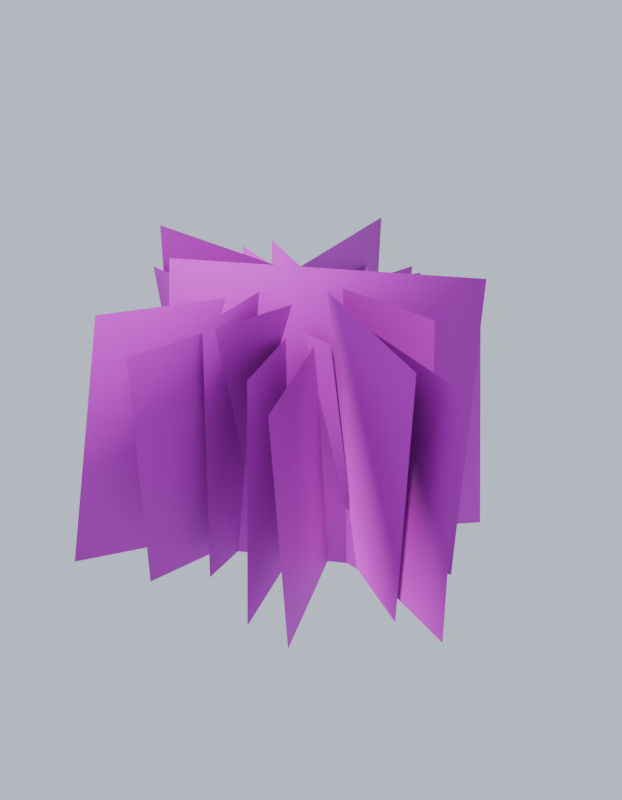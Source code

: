 # Source: shrub_v4.blend  (saved by Blender 5.2.45; exported with 4.5.12 LTS)
import bpy
from mathutils import Matrix  # noqa: F401  (used for matrix-valued properties, if any)

bpy.ops.wm.read_factory_settings(use_empty=True)
scene = bpy.context.scene
scene.name = 'Scene'

# ---- collections
col_collection = bpy.data.collections.new('Collection'); scene.collection.children.link(col_collection)

# ---- images (referenced by path relative to the original .blend; pixels are not part of the script)
import os
ASSET_DIR = os.environ.get("B2B_ASSET_DIR", "")  # directory of the original .blend (textures are referenced by path, not embedded)
HERE = os.path.dirname(os.path.abspath(__file__))  # packed textures are extracted next to this script under _unpacked/

def load_image(name, relpath, width, height, colorspace="sRGB"):
    """Load a texture the original file referenced (path relative to the .blend, or extracted next to this script)."""
    p = next((c for c in (os.path.join(HERE, relpath), os.path.join(ASSET_DIR, relpath)) if relpath and os.path.exists(c)), "")
    if p:
        img = bpy.data.images.load(p, check_existing=True)
        img.name = name
    else:  # same state as the original file: an image datablock whose file is absent (Cycles renders it pink)
        img = bpy.data.images.new(name, width, height)
        img.source = "FILE"
        img.filepath = "//" + (relpath or name)
    img.colorspace_settings.name = colorspace
    return img
img_bush3_alb_png = load_image('bush3_alb.png', 'bush3_alb.png', 1024, 1024, 'sRGB')
img_bush3_nrm_png = load_image('bush3_nrm.png', 'bush3_nrm.png', 1024, 1024, 'Non-Color')

# ---- materials (node trees are filled in below, after node groups)
mat_foliage_bush3 = bpy.data.materials.new('Foliage_Bush3')

# ---- material node trees
mat_foliage_bush3.use_nodes = True; mat_foliage_bush3.node_tree.nodes.clear()
_N = mat_foliage_bush3.node_tree.nodes; _L = mat_foliage_bush3.node_tree.links
n0 = _N.new('ShaderNodeOutputMaterial'); n0.name = 'Material Output'; n0.location = (0, 0)
n1 = _N.new('ShaderNodeBsdfPrincipled'); n1.name = 'Principled BSDF'; n1.location = (0, 0)
n1.inputs[2].default_value = 0.7
n1.inputs[10].default_value = 0.005
n2 = _N.new('ShaderNodeTexImage'); n2.name = 'Image Texture'; n2.location = (0, 0)
n2.image = img_bush3_alb_png
n3 = _N.new('ShaderNodeNormalMap'); n3.name = 'Normal Map'; n3.location = (0, 0)
n3.width = 160
n4 = _N.new('ShaderNodeTexImage'); n4.name = 'Image Texture.001'; n4.location = (0, 0)
n4.image = img_bush3_nrm_png
_L.new(n1.outputs[0], n0.inputs[0])
_L.new(n2.outputs[0], n1.inputs[0])
_L.new(n2.outputs[1], n1.inputs[4])
_L.new(n4.outputs[0], n3.inputs[1])
_L.new(n3.outputs[0], n1.inputs[5])
n0.is_active_output = True

# ---- world
world_previewworld = bpy.data.worlds.new('PreviewWorld'); scene.world = world_previewworld
world_previewworld.use_nodes = True; world_previewworld.node_tree.nodes.clear()
_N = world_previewworld.node_tree.nodes; _L = world_previewworld.node_tree.links
n0 = _N.new('ShaderNodeBackground'); n0.name = 'Background'; n0.location = (-200, 100)
n0.inputs[0].default_value = (0.62, 0.7, 0.82, 1.0)
n1 = _N.new('ShaderNodeOutputWorld'); n1.name = 'World Output'; n1.location = (200, 100)
_L.new(n0.outputs[0], n1.inputs[0])
n1.is_active_output = True

# ---- lights
light_previewsun = bpy.data.lights.new('PreviewSun', 'SUN')
light_previewsun.angle = 0.05236
light_previewsun.energy = 3.5

# ---- meshes
me_shrub_v4_lod0 = bpy.data.meshes.new('shrub_v4_LOD0')
me_shrub_v4_lod0.from_pydata([(-0.8858, 0.1769, -0.05), (0.3983, 0.003224, -0.05), (0.2787, -0.06789, 1.07), (-1.005, 0.1058, 1.07), (-0.4098, -0.4566, -0.05), (0.7845, 0.2108, -0.05), (0.7684, 0.3534, 1.363), (-0.4259, -0.3139, 1.363), (-0.5062, -0.4143, -0.05), (0.2858, 0.6217, -0.05), (0.2847, 0.4559, 1.132), (-0.5073, -0.5801, 1.132), (-0.6362, -0.8404, -0.05), (0.129, 0.4574, -0.05), (0.275, 0.6017, 1.2), (-0.4901, -0.6961, 1.2), (-0.2457, -0.7187, -0.05), (0.01808, 0.8306, -0.05), (0.1824, 0.6637, 1.193), (-0.08142, -0.8856, 1.193), (-0.05939, -0.5201, -0.05), (-0.3517, 1.084, -0.05), (-0.2846, 1.048, 1.241), (0.007679, -0.5562, 1.241), (0.313, -0.6688, -0.05), (-0.148, 0.5625, -0.05), (-0.2607, 0.7249, 1.037), (0.2003, -0.5064, 1.037), (0.791, -0.2387, -0.05), (-0.5996, 0.5343, -0.05), (-0.4429, 0.3723, 1.263), (0.9478, -0.4007, 1.263), (1.027, -0.2226, -0.05), (-0.686, 0.4438, -0.05), (-0.6438, 0.3792, 1.187), (1.069, -0.2872, 1.187)], [], [(0, 1, 2, 3), (4, 5, 6, 7), (8, 9, 10, 11), (12, 13, 14, 15), (16, 17, 18, 19), (20, 21, 22, 23), (24, 25, 26, 27), (28, 29, 30, 31), (32, 33, 34, 35)])
me_shrub_v4_lod0.polygons.foreach_set('use_smooth', [True] * 9)
_uv = me_shrub_v4_lod0.uv_layers.new(name='UVMap')
_uv.uv.foreach_set('vector', [0.504, 0.004, 0.996, 0.004, 0.996, 0.496, 0.504, 0.496, 0.504, 0.004, 0.996, 0.004, 0.996, 0.496, 0.504, 0.496, 0.504, 0.004, 0.996, 0.004, 0.996, 0.496, 0.504, 0.496, 0.504, 0.004, 0.996, 0.004, 0.996, 0.496, 0.504, 0.496, 0.504, 0.004, 0.996, 0.004, 0.996, 0.496, 0.504, 0.496, 0.504, 0.004, 0.996, 0.004, 0.996, 0.496, 0.504, 0.496, 0.504, 0.004, 0.996, 0.004, 0.996, 0.496, 0.504, 0.496, 0.504, 0.004, 0.996, 0.004, 0.996, 0.496, 0.504, 0.496, 0.504, 0.004, 0.996, 0.004, 0.996, 0.496, 0.504, 0.496])
_ca = me_shrub_v4_lod0.color_attributes.new('Col', 'BYTE_COLOR', 'CORNER')
_ca.data.foreach_set('color', [0.3278, 0.3278, 0.3278, 1.0, 0.3278, 0.3278, 0.3278, 1.0, 1.0, 1.0, 1.0, 1.0, 1.0, 1.0, 1.0, 1.0, 0.3613, 0.3613, 0.3613, 1.0, 0.3613, 0.3613, 0.3613, 1.0, 1.0, 1.0, 1.0, 1.0, 1.0, 1.0, 1.0, 1.0, 0.3613, 0.3613, 0.3613, 1.0, 0.3613, 0.3613, 0.3613, 1.0, 1.0, 1.0, 1.0, 1.0, 1.0, 1.0, 1.0, 1.0, 0.2831, 0.2831, 0.2831, 1.0, 0.2831, 0.2831, 0.2831, 1.0, 1.0, 1.0, 1.0, 1.0, 1.0, 1.0, 1.0, 1.0, 0.3663, 0.3663, 0.3663, 1.0, 0.3663, 0.3663, 0.3663, 1.0, 1.0, 1.0, 1.0, 1.0, 1.0, 1.0, 1.0, 1.0, 0.2789, 0.2789, 0.2789, 1.0, 0.2789, 0.2789, 0.2789, 1.0, 1.0, 1.0, 1.0, 1.0, 1.0, 1.0, 1.0, 1.0, 0.2747, 0.2747, 0.2747, 1.0, 0.2747, 0.2747, 0.2747, 1.0, 1.0, 1.0, 1.0, 1.0, 1.0, 1.0, 1.0, 1.0, 0.3515, 0.3515, 0.3515, 1.0, 0.3515, 0.3515, 0.3515, 1.0, 1.0, 1.0, 1.0, 1.0, 1.0, 1.0, 1.0, 1.0, 0.2831, 0.2831, 0.2831, 1.0, 0.2831, 0.2831, 0.2831, 1.0, 1.0, 1.0, 1.0, 1.0, 1.0, 1.0, 1.0, 1.0])
me_shrub_v4_lod0.materials.append(mat_foliage_bush3)
me_shrub_v4_lod0.update()
me_shrub_v4_lod0.normals_split_custom_set([tuple(v) for v in zip(*[iter([-0.7822, -0.4941, -0.3796, 0.4574, -0.6344, -0.6232, 0.4739, -0.7532, 0.4562, -0.8274, -0.5444, 0.1379, -0.1083, -0.9327, -0.3439, 0.8982, -0.3438, -0.274, 0.8877, -0.2485, 0.3877, -0.1649, -0.8453, 0.5082, -0.002924, -0.8603, -0.5097, 0.8377, 0.233, -0.494, 0.9193, 0.2077, 0.3344, 0.02546, -0.973, 0.2293, 0.1163, -0.9375, -0.3281, 0.7664, 0.2584, -0.5881, 0.8826, 0.3269, 0.3379, 0.1357, -0.9546, 0.2652, 0.4113, -0.7711, -0.4861, 0.6519, 0.6038, -0.4588, 0.7931, 0.5629, 0.2326, 0.5454, -0.821, 0.1688, 0.6165, -0.5414, -0.5717, 0.4213, 0.8508, -0.314, 0.4509, 0.8647, 0.2214, 0.6893, -0.5888, 0.4222, 0.8581, -0.3789, -0.3466, 0.4214, 0.807, -0.4138, 0.3375, 0.9079, 0.2488, 0.8402, -0.4328, 0.3267, 0.8972, 0.3277, -0.2959, -0.1896, 0.934, -0.3028, -0.1771, 0.8943, 0.4109, 0.9266, 0.2547, 0.2767, 0.8768, 0.4116, -0.2486, -0.3237, 0.8949, -0.3073, -0.3558, 0.883, 0.3062, 0.8982, 0.3764, 0.227])] * 3)])
me_shrub_v4_lod1 = bpy.data.meshes.new('shrub_v4_LOD1')
me_shrub_v4_lod1.from_pydata([(-0.874, 0.06384, -0.05), (0.851, -0.06567, -0.05), (0.7447, 0.01643, 1.28), (-0.9803, 0.1459, 1.28), (-0.4205, -0.4492, -0.05), (0.6532, 0.671, -0.05), (0.5604, 0.6805, 1.055), (-0.5133, -0.4397, 1.055), (0.5492, -0.6727, -0.05), (-0.1606, 0.8967, -0.05), (-0.2627, 0.9137, 1.021), (0.4471, -0.6556, 1.021)], [], [(0, 1, 2, 3), (4, 5, 6, 7), (8, 9, 10, 11)])
me_shrub_v4_lod1.polygons.foreach_set('use_smooth', [True] * 3)
_uv = me_shrub_v4_lod1.uv_layers.new(name='UVMap')
_uv.uv.foreach_set('vector', [0.504, 0.004, 0.996, 0.004, 0.996, 0.496, 0.504, 0.496, 0.504, 0.004, 0.996, 0.004, 0.996, 0.496, 0.504, 0.496, 0.504, 0.004, 0.996, 0.004, 0.996, 0.496, 0.504, 0.496])
_ca = me_shrub_v4_lod1.color_attributes.new('Col', 'BYTE_COLOR', 'CORNER')
_ca.data.foreach_set('color', [0.3372, 0.3372, 0.3372, 1.0, 0.3372, 0.3372, 0.3372, 1.0, 1.0, 1.0, 1.0, 1.0, 1.0, 1.0, 1.0, 1.0, 0.3005, 0.3005, 0.3005, 1.0, 0.3005, 0.3005, 0.3005, 1.0, 1.0, 1.0, 1.0, 1.0, 1.0, 1.0, 1.0, 1.0, 0.2918, 0.2918, 0.2918, 1.0, 0.2918, 0.2918, 0.2918, 1.0, 1.0, 1.0, 1.0, 1.0, 1.0, 1.0, 1.0, 1.0])
me_shrub_v4_lod1.materials.append(mat_foliage_bush3)
me_shrub_v4_lod1.update()

# ---- objects
ob_shrub_v4_lod0 = bpy.data.objects.new('shrub_v4_LOD0', me_shrub_v4_lod0)
ob_shrub_v4_lod1 = bpy.data.objects.new('shrub_v4_LOD1', me_shrub_v4_lod1)
ob_previewsun = bpy.data.objects.new('PreviewSun', light_previewsun)

# ---- transforms, parenting, visibility, modifiers, constraints
ob_shrub_v4_lod0.location = (0.0, 0.0, 0.0)
ob_shrub_v4_lod1.location = (0.0, 0.0, 0.0)
ob_previewsun.location = (0.0, 0.0, 0.0)
ob_previewsun.rotation_euler = (0.8378, 0.0, 0.5236)

# ---- collection membership
scene.collection.objects.link(ob_shrub_v4_lod0)
scene.collection.objects.link(ob_shrub_v4_lod1)
scene.collection.objects.link(ob_previewsun)

# ---- scene / render settings (as saved in the file)
scene.frame_start = 1; scene.frame_end = 250; scene.frame_set(1)
scene.render.engine = 'BLENDER_EEVEE_NEXT'
scene.render.resolution_x = 700
scene.render.resolution_y = 900
scene.render.bake_bias = 0.0
scene.render.bake_samples = 0
scene.render.compositor_device = 'GPU'
scene.eevee.taa_render_samples = 32
scene.eevee.use_volume_custom_range = False
scene.eevee.fast_gi_thickness_near = 0.1
scene.eevee.fast_gi_thickness_far = 0.0
scene.eevee.ray_tracing_options.screen_trace_thickness = 0.1
bpy.context.view_layer.update()

# ---- added for rendering (the .blend has no active camera): camera
cam_auto = bpy.data.cameras.new('AutoCamera')
cam_auto.lens = 50.0
cam_auto.sensor_width = 36.0
cam_auto.clip_end = 1000.0
ob_auto_camera = bpy.data.objects.new('AutoCamera', cam_auto)
scene.collection.objects.link(ob_auto_camera)
ob_auto_camera.location = (2.9839, -3.44314, 3.01803)
ob_auto_camera.rotation_euler = (1.09748, -7.21219e-08, 0.694738)
scene.camera = ob_auto_camera
bpy.context.view_layer.update()
